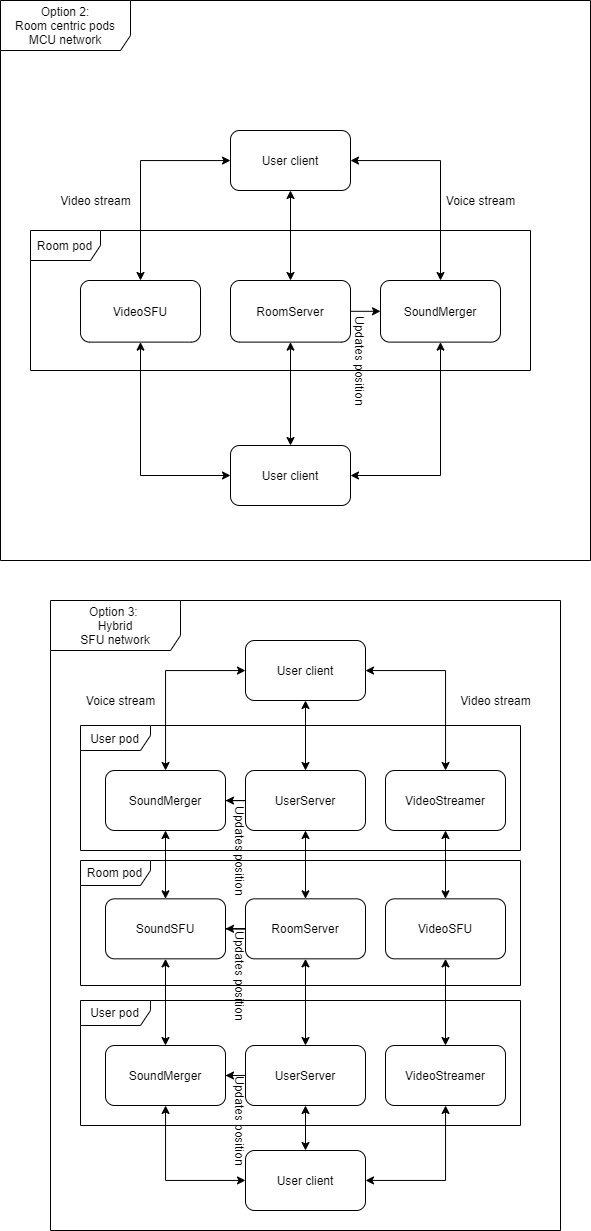

The diagram above was exported from draw.io. Its source (the exported page's mxGraphModel, read from the mxfile embedded in the PNG):
<mxGraphModel dx="3276" dy="3453" grid="1" gridSize="10" guides="1" tooltips="1" connect="1" arrows="1" fold="1" page="1" pageScale="1" pageWidth="850" pageHeight="1100" math="0" shadow="0">
  <root>
    <mxCell id="0" />
    <mxCell id="1" parent="0" />
    <mxCell id="4wwWJUNJYSAeFNOAyZ9L-1" value="" style="group" vertex="1" connectable="0" parent="1">
      <mxGeometry x="-570" y="-1290" width="510" height="630" as="geometry" />
    </mxCell>
    <mxCell id="4wwWJUNJYSAeFNOAyZ9L-2" value="User pod" style="shape=umlFrame;whiteSpace=wrap;html=1;width=70;height=25;" vertex="1" parent="4wwWJUNJYSAeFNOAyZ9L-1">
      <mxGeometry x="30" y="400" width="440" height="125" as="geometry" />
    </mxCell>
    <mxCell id="4wwWJUNJYSAeFNOAyZ9L-3" value="Option 3: &lt;br&gt;Hybrid&lt;br&gt;SFU network" style="shape=umlFrame;whiteSpace=wrap;html=1;width=130;height=50;" vertex="1" parent="4wwWJUNJYSAeFNOAyZ9L-1">
      <mxGeometry width="510" height="630" as="geometry" />
    </mxCell>
    <mxCell id="4wwWJUNJYSAeFNOAyZ9L-4" value="User pod" style="shape=umlFrame;whiteSpace=wrap;html=1;width=70;height=25;" vertex="1" parent="4wwWJUNJYSAeFNOAyZ9L-1">
      <mxGeometry x="30" y="125" width="440" height="125" as="geometry" />
    </mxCell>
    <mxCell id="4wwWJUNJYSAeFNOAyZ9L-5" value="UserServer" style="rounded=1;whiteSpace=wrap;html=1;" vertex="1" parent="4wwWJUNJYSAeFNOAyZ9L-1">
      <mxGeometry x="195" y="170" width="120" height="60" as="geometry" />
    </mxCell>
    <mxCell id="4wwWJUNJYSAeFNOAyZ9L-6" value="SoundMerger" style="rounded=1;whiteSpace=wrap;html=1;" vertex="1" parent="4wwWJUNJYSAeFNOAyZ9L-1">
      <mxGeometry x="55" y="170" width="120" height="60" as="geometry" />
    </mxCell>
    <mxCell id="4wwWJUNJYSAeFNOAyZ9L-7" style="edgeStyle=orthogonalEdgeStyle;rounded=0;jumpStyle=arc;orthogonalLoop=1;jettySize=auto;html=1;startArrow=none;startFill=0;endArrow=classic;endFill=1;" edge="1" parent="4wwWJUNJYSAeFNOAyZ9L-1" source="4wwWJUNJYSAeFNOAyZ9L-5" target="4wwWJUNJYSAeFNOAyZ9L-6">
      <mxGeometry relative="1" as="geometry" />
    </mxCell>
    <mxCell id="4wwWJUNJYSAeFNOAyZ9L-8" value="VideoStreamer" style="rounded=1;whiteSpace=wrap;html=1;" vertex="1" parent="4wwWJUNJYSAeFNOAyZ9L-1">
      <mxGeometry x="335" y="170" width="120" height="60" as="geometry" />
    </mxCell>
    <mxCell id="4wwWJUNJYSAeFNOAyZ9L-9" style="edgeStyle=orthogonalEdgeStyle;rounded=0;jumpStyle=arc;orthogonalLoop=1;jettySize=auto;html=1;startArrow=classic;startFill=1;endArrow=classic;endFill=1;" edge="1" parent="4wwWJUNJYSAeFNOAyZ9L-1" source="4wwWJUNJYSAeFNOAyZ9L-12" target="4wwWJUNJYSAeFNOAyZ9L-5">
      <mxGeometry relative="1" as="geometry" />
    </mxCell>
    <mxCell id="4wwWJUNJYSAeFNOAyZ9L-10" style="edgeStyle=orthogonalEdgeStyle;rounded=0;jumpStyle=arc;orthogonalLoop=1;jettySize=auto;html=1;startArrow=classic;startFill=1;endArrow=classic;endFill=1;" edge="1" parent="4wwWJUNJYSAeFNOAyZ9L-1" source="4wwWJUNJYSAeFNOAyZ9L-12" target="4wwWJUNJYSAeFNOAyZ9L-8">
      <mxGeometry relative="1" as="geometry" />
    </mxCell>
    <mxCell id="4wwWJUNJYSAeFNOAyZ9L-11" style="edgeStyle=orthogonalEdgeStyle;rounded=0;jumpStyle=arc;orthogonalLoop=1;jettySize=auto;html=1;startArrow=classic;startFill=1;endArrow=classic;endFill=1;" edge="1" parent="4wwWJUNJYSAeFNOAyZ9L-1" source="4wwWJUNJYSAeFNOAyZ9L-12" target="4wwWJUNJYSAeFNOAyZ9L-6">
      <mxGeometry relative="1" as="geometry" />
    </mxCell>
    <mxCell id="4wwWJUNJYSAeFNOAyZ9L-12" value="User client" style="rounded=1;whiteSpace=wrap;html=1;" vertex="1" parent="4wwWJUNJYSAeFNOAyZ9L-1">
      <mxGeometry x="195" y="40" width="120" height="60" as="geometry" />
    </mxCell>
    <mxCell id="4wwWJUNJYSAeFNOAyZ9L-13" value="Room pod" style="shape=umlFrame;whiteSpace=wrap;html=1;width=70;height=25;" vertex="1" parent="4wwWJUNJYSAeFNOAyZ9L-1">
      <mxGeometry x="30" y="260" width="440" height="125" as="geometry" />
    </mxCell>
    <mxCell id="4wwWJUNJYSAeFNOAyZ9L-14" value="SoundSFU" style="rounded=1;whiteSpace=wrap;html=1;" vertex="1" parent="4wwWJUNJYSAeFNOAyZ9L-1">
      <mxGeometry x="55" y="298.3399999999999" width="120" height="60" as="geometry" />
    </mxCell>
    <mxCell id="4wwWJUNJYSAeFNOAyZ9L-15" style="edgeStyle=orthogonalEdgeStyle;rounded=0;jumpStyle=arc;orthogonalLoop=1;jettySize=auto;html=1;startArrow=classic;startFill=1;endArrow=classic;endFill=1;" edge="1" parent="4wwWJUNJYSAeFNOAyZ9L-1" source="4wwWJUNJYSAeFNOAyZ9L-6" target="4wwWJUNJYSAeFNOAyZ9L-14">
      <mxGeometry relative="1" as="geometry" />
    </mxCell>
    <mxCell id="4wwWJUNJYSAeFNOAyZ9L-16" value="VideoSFU" style="rounded=1;whiteSpace=wrap;html=1;" vertex="1" parent="4wwWJUNJYSAeFNOAyZ9L-1">
      <mxGeometry x="335" y="298.3399999999999" width="120" height="60" as="geometry" />
    </mxCell>
    <mxCell id="4wwWJUNJYSAeFNOAyZ9L-17" style="edgeStyle=orthogonalEdgeStyle;rounded=0;jumpStyle=arc;orthogonalLoop=1;jettySize=auto;html=1;startArrow=classic;startFill=1;endArrow=classic;endFill=1;" edge="1" parent="4wwWJUNJYSAeFNOAyZ9L-1" source="4wwWJUNJYSAeFNOAyZ9L-8" target="4wwWJUNJYSAeFNOAyZ9L-16">
      <mxGeometry relative="1" as="geometry" />
    </mxCell>
    <mxCell id="4wwWJUNJYSAeFNOAyZ9L-18" style="edgeStyle=orthogonalEdgeStyle;rounded=0;jumpStyle=arc;orthogonalLoop=1;jettySize=auto;html=1;startArrow=none;startFill=0;endArrow=classic;endFill=1;" edge="1" parent="4wwWJUNJYSAeFNOAyZ9L-1" source="4wwWJUNJYSAeFNOAyZ9L-19" target="4wwWJUNJYSAeFNOAyZ9L-14">
      <mxGeometry relative="1" as="geometry" />
    </mxCell>
    <mxCell id="4wwWJUNJYSAeFNOAyZ9L-19" value="RoomServer" style="rounded=1;whiteSpace=wrap;html=1;" vertex="1" parent="4wwWJUNJYSAeFNOAyZ9L-1">
      <mxGeometry x="195" y="298.3399999999999" width="120" height="60" as="geometry" />
    </mxCell>
    <mxCell id="4wwWJUNJYSAeFNOAyZ9L-20" style="edgeStyle=orthogonalEdgeStyle;rounded=0;jumpStyle=arc;orthogonalLoop=1;jettySize=auto;html=1;startArrow=classic;startFill=1;endArrow=classic;endFill=1;" edge="1" parent="4wwWJUNJYSAeFNOAyZ9L-1" source="4wwWJUNJYSAeFNOAyZ9L-5" target="4wwWJUNJYSAeFNOAyZ9L-19">
      <mxGeometry relative="1" as="geometry" />
    </mxCell>
    <mxCell id="4wwWJUNJYSAeFNOAyZ9L-21" style="edgeStyle=orthogonalEdgeStyle;rounded=0;jumpStyle=arc;orthogonalLoop=1;jettySize=auto;html=1;startArrow=classic;startFill=1;endArrow=classic;endFill=1;" edge="1" parent="4wwWJUNJYSAeFNOAyZ9L-1" source="4wwWJUNJYSAeFNOAyZ9L-22" target="4wwWJUNJYSAeFNOAyZ9L-14">
      <mxGeometry relative="1" as="geometry" />
    </mxCell>
    <mxCell id="4wwWJUNJYSAeFNOAyZ9L-22" value="SoundMerger" style="rounded=1;whiteSpace=wrap;html=1;" vertex="1" parent="4wwWJUNJYSAeFNOAyZ9L-1">
      <mxGeometry x="55" y="445" width="120" height="60" as="geometry" />
    </mxCell>
    <mxCell id="4wwWJUNJYSAeFNOAyZ9L-23" style="edgeStyle=orthogonalEdgeStyle;rounded=0;jumpStyle=arc;orthogonalLoop=1;jettySize=auto;html=1;startArrow=classic;startFill=1;endArrow=classic;endFill=1;" edge="1" parent="4wwWJUNJYSAeFNOAyZ9L-1" source="4wwWJUNJYSAeFNOAyZ9L-25" target="4wwWJUNJYSAeFNOAyZ9L-19">
      <mxGeometry relative="1" as="geometry" />
    </mxCell>
    <mxCell id="4wwWJUNJYSAeFNOAyZ9L-24" style="edgeStyle=orthogonalEdgeStyle;rounded=0;jumpStyle=arc;orthogonalLoop=1;jettySize=auto;html=1;startArrow=none;startFill=0;endArrow=classic;endFill=1;" edge="1" parent="4wwWJUNJYSAeFNOAyZ9L-1" source="4wwWJUNJYSAeFNOAyZ9L-25" target="4wwWJUNJYSAeFNOAyZ9L-22">
      <mxGeometry relative="1" as="geometry" />
    </mxCell>
    <mxCell id="4wwWJUNJYSAeFNOAyZ9L-25" value="UserServer" style="rounded=1;whiteSpace=wrap;html=1;" vertex="1" parent="4wwWJUNJYSAeFNOAyZ9L-1">
      <mxGeometry x="195" y="445" width="120" height="60" as="geometry" />
    </mxCell>
    <mxCell id="4wwWJUNJYSAeFNOAyZ9L-26" style="edgeStyle=orthogonalEdgeStyle;rounded=0;jumpStyle=arc;orthogonalLoop=1;jettySize=auto;html=1;startArrow=classic;startFill=1;endArrow=classic;endFill=1;" edge="1" parent="4wwWJUNJYSAeFNOAyZ9L-1" source="4wwWJUNJYSAeFNOAyZ9L-27" target="4wwWJUNJYSAeFNOAyZ9L-16">
      <mxGeometry relative="1" as="geometry" />
    </mxCell>
    <mxCell id="4wwWJUNJYSAeFNOAyZ9L-27" value="VideoStreamer" style="rounded=1;whiteSpace=wrap;html=1;" vertex="1" parent="4wwWJUNJYSAeFNOAyZ9L-1">
      <mxGeometry x="335" y="445" width="120" height="60" as="geometry" />
    </mxCell>
    <mxCell id="4wwWJUNJYSAeFNOAyZ9L-28" style="edgeStyle=orthogonalEdgeStyle;rounded=0;jumpStyle=arc;orthogonalLoop=1;jettySize=auto;html=1;startArrow=classic;startFill=1;endArrow=classic;endFill=1;" edge="1" parent="4wwWJUNJYSAeFNOAyZ9L-1" source="4wwWJUNJYSAeFNOAyZ9L-31" target="4wwWJUNJYSAeFNOAyZ9L-27">
      <mxGeometry relative="1" as="geometry" />
    </mxCell>
    <mxCell id="4wwWJUNJYSAeFNOAyZ9L-29" style="edgeStyle=orthogonalEdgeStyle;rounded=0;jumpStyle=arc;orthogonalLoop=1;jettySize=auto;html=1;startArrow=classic;startFill=1;endArrow=classic;endFill=1;" edge="1" parent="4wwWJUNJYSAeFNOAyZ9L-1" source="4wwWJUNJYSAeFNOAyZ9L-31" target="4wwWJUNJYSAeFNOAyZ9L-22">
      <mxGeometry relative="1" as="geometry" />
    </mxCell>
    <mxCell id="4wwWJUNJYSAeFNOAyZ9L-30" style="edgeStyle=orthogonalEdgeStyle;rounded=0;jumpStyle=arc;orthogonalLoop=1;jettySize=auto;html=1;startArrow=classic;startFill=1;endArrow=classic;endFill=1;" edge="1" parent="4wwWJUNJYSAeFNOAyZ9L-1" source="4wwWJUNJYSAeFNOAyZ9L-31" target="4wwWJUNJYSAeFNOAyZ9L-25">
      <mxGeometry relative="1" as="geometry" />
    </mxCell>
    <mxCell id="4wwWJUNJYSAeFNOAyZ9L-31" value="User client" style="rounded=1;whiteSpace=wrap;html=1;" vertex="1" parent="4wwWJUNJYSAeFNOAyZ9L-1">
      <mxGeometry x="195" y="550" width="120" height="60" as="geometry" />
    </mxCell>
    <mxCell id="4wwWJUNJYSAeFNOAyZ9L-32" value="Updates position&lt;br&gt;" style="text;html=1;align=center;verticalAlign=middle;resizable=0;points=[];autosize=1;strokeColor=none;rotation=90;" vertex="1" parent="4wwWJUNJYSAeFNOAyZ9L-1">
      <mxGeometry x="140" y="510" width="100" height="20" as="geometry" />
    </mxCell>
    <mxCell id="4wwWJUNJYSAeFNOAyZ9L-33" value="Updates position&lt;br&gt;" style="text;html=1;align=center;verticalAlign=middle;resizable=0;points=[];autosize=1;strokeColor=none;rotation=90;" vertex="1" parent="4wwWJUNJYSAeFNOAyZ9L-1">
      <mxGeometry x="140" y="365" width="100" height="20" as="geometry" />
    </mxCell>
    <mxCell id="4wwWJUNJYSAeFNOAyZ9L-34" value="Updates position&lt;br&gt;" style="text;html=1;align=center;verticalAlign=middle;resizable=0;points=[];autosize=1;strokeColor=none;rotation=90;" vertex="1" parent="4wwWJUNJYSAeFNOAyZ9L-1">
      <mxGeometry x="140" y="240" width="100" height="20" as="geometry" />
    </mxCell>
    <mxCell id="4wwWJUNJYSAeFNOAyZ9L-35" value="Voice stream" style="text;html=1;align=center;verticalAlign=middle;resizable=0;points=[];autosize=1;strokeColor=none;" vertex="1" parent="4wwWJUNJYSAeFNOAyZ9L-1">
      <mxGeometry x="30" y="90.00000000000023" width="80" height="20" as="geometry" />
    </mxCell>
    <mxCell id="4wwWJUNJYSAeFNOAyZ9L-36" value="Video stream" style="text;html=1;align=center;verticalAlign=middle;resizable=0;points=[];autosize=1;strokeColor=none;" vertex="1" parent="4wwWJUNJYSAeFNOAyZ9L-1">
      <mxGeometry x="400" y="90.00000000000023" width="90" height="20" as="geometry" />
    </mxCell>
    <mxCell id="4wwWJUNJYSAeFNOAyZ9L-37" value="Room pod" style="shape=umlFrame;whiteSpace=wrap;html=1;width=70;height=30;" vertex="1" parent="1">
      <mxGeometry x="-590" y="-1660" width="500" height="140" as="geometry" />
    </mxCell>
    <mxCell id="4wwWJUNJYSAeFNOAyZ9L-38" value="Option 2:&lt;br&gt;Room centric pods&lt;br&gt;MCU network" style="shape=umlFrame;whiteSpace=wrap;html=1;width=130;height=50;" vertex="1" parent="1">
      <mxGeometry x="-620" y="-1890" width="590" height="560" as="geometry" />
    </mxCell>
    <mxCell id="4wwWJUNJYSAeFNOAyZ9L-39" value="RoomServer" style="rounded=1;whiteSpace=wrap;html=1;" vertex="1" parent="1">
      <mxGeometry x="-390" y="-1610.002972972973" width="120" height="61.62162162162162" as="geometry" />
    </mxCell>
    <mxCell id="4wwWJUNJYSAeFNOAyZ9L-40" value="VideoSFU" style="rounded=1;whiteSpace=wrap;html=1;" vertex="1" parent="1">
      <mxGeometry x="-540" y="-1610.002972972973" width="120" height="61.62162162162162" as="geometry" />
    </mxCell>
    <mxCell id="4wwWJUNJYSAeFNOAyZ9L-41" value="SoundMerger" style="rounded=1;whiteSpace=wrap;html=1;" vertex="1" parent="1">
      <mxGeometry x="-240" y="-1610.002972972973" width="120" height="61.62162162162162" as="geometry" />
    </mxCell>
    <mxCell id="4wwWJUNJYSAeFNOAyZ9L-42" style="edgeStyle=none;rounded=0;jumpStyle=arc;orthogonalLoop=1;jettySize=auto;html=1;startArrow=none;startFill=0;endArrow=classic;endFill=1;" edge="1" parent="1" source="4wwWJUNJYSAeFNOAyZ9L-39" target="4wwWJUNJYSAeFNOAyZ9L-41">
      <mxGeometry relative="1" as="geometry" />
    </mxCell>
    <mxCell id="4wwWJUNJYSAeFNOAyZ9L-43" style="rounded=0;orthogonalLoop=1;jettySize=auto;html=1;startArrow=classic;startFill=1;endArrow=classic;endFill=1;" edge="1" parent="1" source="4wwWJUNJYSAeFNOAyZ9L-46" target="4wwWJUNJYSAeFNOAyZ9L-39">
      <mxGeometry x="-580" y="-1900" as="geometry" />
    </mxCell>
    <mxCell id="4wwWJUNJYSAeFNOAyZ9L-44" style="edgeStyle=orthogonalEdgeStyle;rounded=0;orthogonalLoop=1;jettySize=auto;html=1;startArrow=classic;startFill=1;endArrow=classic;endFill=1;" edge="1" parent="1" source="4wwWJUNJYSAeFNOAyZ9L-46" target="4wwWJUNJYSAeFNOAyZ9L-40">
      <mxGeometry x="-580" y="-1900" as="geometry" />
    </mxCell>
    <mxCell id="4wwWJUNJYSAeFNOAyZ9L-45" style="edgeStyle=orthogonalEdgeStyle;rounded=0;jumpStyle=arc;orthogonalLoop=1;jettySize=auto;html=1;startArrow=classic;startFill=1;endArrow=classic;endFill=1;" edge="1" parent="1" source="4wwWJUNJYSAeFNOAyZ9L-46" target="4wwWJUNJYSAeFNOAyZ9L-41">
      <mxGeometry relative="1" as="geometry" />
    </mxCell>
    <mxCell id="4wwWJUNJYSAeFNOAyZ9L-46" value="User client" style="rounded=1;whiteSpace=wrap;html=1;" vertex="1" parent="1">
      <mxGeometry x="-390" y="-1760" width="120" height="60" as="geometry" />
    </mxCell>
    <mxCell id="4wwWJUNJYSAeFNOAyZ9L-47" style="edgeStyle=orthogonalEdgeStyle;rounded=0;jumpStyle=arc;orthogonalLoop=1;jettySize=auto;html=1;startArrow=classic;startFill=1;endArrow=classic;endFill=1;" edge="1" parent="1" source="4wwWJUNJYSAeFNOAyZ9L-50" target="4wwWJUNJYSAeFNOAyZ9L-41">
      <mxGeometry relative="1" as="geometry" />
    </mxCell>
    <mxCell id="4wwWJUNJYSAeFNOAyZ9L-48" style="edgeStyle=orthogonalEdgeStyle;rounded=0;jumpStyle=arc;orthogonalLoop=1;jettySize=auto;html=1;startArrow=classic;startFill=1;endArrow=classic;endFill=1;" edge="1" parent="1" source="4wwWJUNJYSAeFNOAyZ9L-50" target="4wwWJUNJYSAeFNOAyZ9L-39">
      <mxGeometry relative="1" as="geometry" />
    </mxCell>
    <mxCell id="4wwWJUNJYSAeFNOAyZ9L-49" style="edgeStyle=orthogonalEdgeStyle;rounded=0;jumpStyle=arc;orthogonalLoop=1;jettySize=auto;html=1;startArrow=classic;startFill=1;endArrow=classic;endFill=1;" edge="1" parent="1" source="4wwWJUNJYSAeFNOAyZ9L-50" target="4wwWJUNJYSAeFNOAyZ9L-40">
      <mxGeometry relative="1" as="geometry" />
    </mxCell>
    <mxCell id="4wwWJUNJYSAeFNOAyZ9L-50" value="User client" style="rounded=1;whiteSpace=wrap;html=1;" vertex="1" parent="1">
      <mxGeometry x="-390" y="-1445" width="120" height="60" as="geometry" />
    </mxCell>
    <mxCell id="4wwWJUNJYSAeFNOAyZ9L-51" value="Updates position&lt;br&gt;" style="text;html=1;align=center;verticalAlign=middle;resizable=0;points=[];autosize=1;strokeColor=none;rotation=90;" vertex="1" parent="1">
      <mxGeometry x="-310" y="-1540" width="100" height="20" as="geometry" />
    </mxCell>
    <mxCell id="4wwWJUNJYSAeFNOAyZ9L-52" value="Voice stream" style="text;html=1;align=center;verticalAlign=middle;resizable=0;points=[];autosize=1;strokeColor=none;" vertex="1" parent="1">
      <mxGeometry x="-180" y="-1699.9999999999998" width="80" height="20" as="geometry" />
    </mxCell>
    <mxCell id="4wwWJUNJYSAeFNOAyZ9L-53" value="Video stream" style="text;html=1;align=center;verticalAlign=middle;resizable=0;points=[];autosize=1;strokeColor=none;" vertex="1" parent="1">
      <mxGeometry x="-570" y="-1699.9999999999998" width="90" height="20" as="geometry" />
    </mxCell>
  </root>
</mxGraphModel>